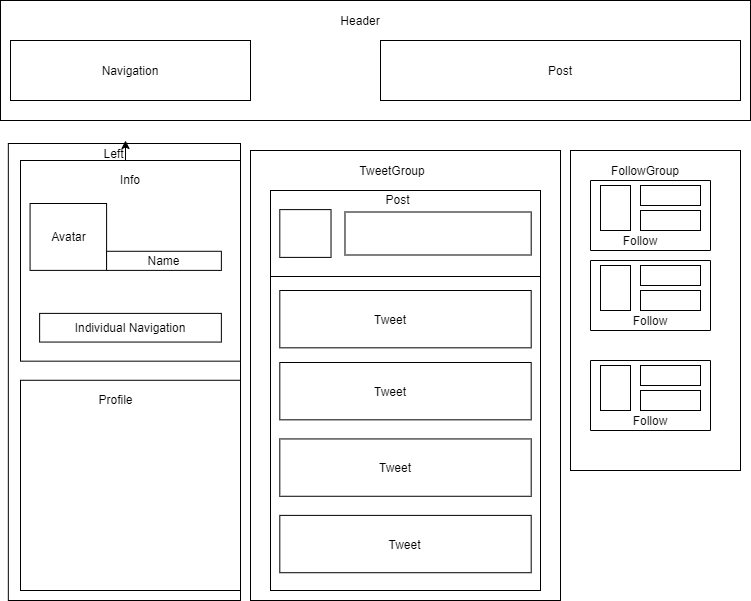

The diagram above was exported from draw.io. Its source (the exported page's mxGraphModel, read from the mxfile embedded in the PNG):
<mxGraphModel dx="800" dy="452" grid="1" gridSize="10" guides="1" tooltips="1" connect="1" arrows="1" fold="1" page="1" pageScale="1" pageWidth="850" pageHeight="1100" math="0" shadow="0">
  <root>
    <mxCell id="0" />
    <mxCell id="1" parent="0" />
    <mxCell id="4FDqW5_5zkB3lJCHvDS0-15" value="" style="group" parent="1" vertex="1" connectable="0">
      <mxGeometry x="70" y="200" width="220" height="440" as="geometry" />
    </mxCell>
    <mxCell id="4FDqW5_5zkB3lJCHvDS0-17" value="" style="rounded=0;whiteSpace=wrap;html=1;" parent="4FDqW5_5zkB3lJCHvDS0-15" vertex="1">
      <mxGeometry x="-12.17" y="-17" width="232.17" height="457" as="geometry" />
    </mxCell>
    <mxCell id="3gFAKpaywPAVgXOp_R06-1" value="" style="rounded=0;whiteSpace=wrap;html=1;" parent="4FDqW5_5zkB3lJCHvDS0-15" vertex="1">
      <mxGeometry width="220" height="200.66666666666669" as="geometry" />
    </mxCell>
    <mxCell id="3gFAKpaywPAVgXOp_R06-2" value="Avatar" style="rounded=0;whiteSpace=wrap;html=1;" parent="4FDqW5_5zkB3lJCHvDS0-15" vertex="1">
      <mxGeometry x="9.565217391304348" y="43" width="76.52173913043478" height="66.88888888888889" as="geometry" />
    </mxCell>
    <mxCell id="3gFAKpaywPAVgXOp_R06-3" value="Name" style="rounded=0;whiteSpace=wrap;html=1;" parent="4FDqW5_5zkB3lJCHvDS0-15" vertex="1">
      <mxGeometry x="86.08695652173914" y="90.77777777777779" width="114.78260869565217" height="19.11111111111111" as="geometry" />
    </mxCell>
    <mxCell id="3gFAKpaywPAVgXOp_R06-4" value="Individual Navigation" style="rounded=0;whiteSpace=wrap;html=1;" parent="4FDqW5_5zkB3lJCHvDS0-15" vertex="1">
      <mxGeometry x="19.130434782608695" y="152.88888888888889" width="181.73913043478262" height="28.666666666666668" as="geometry" />
    </mxCell>
    <mxCell id="3gFAKpaywPAVgXOp_R06-5" value="" style="rounded=0;whiteSpace=wrap;html=1;" parent="4FDqW5_5zkB3lJCHvDS0-15" vertex="1">
      <mxGeometry y="219.7777777777778" width="220" height="210.22222222222223" as="geometry" />
    </mxCell>
    <mxCell id="3gFAKpaywPAVgXOp_R06-45" value="Info" style="text;html=1;strokeColor=none;fillColor=none;align=center;verticalAlign=middle;whiteSpace=wrap;rounded=0;" parent="4FDqW5_5zkB3lJCHvDS0-15" vertex="1">
      <mxGeometry x="47.82608695652174" y="9.555555555555555" width="124.34782608695653" height="19.11111111111111" as="geometry" />
    </mxCell>
    <mxCell id="4FDqW5_5zkB3lJCHvDS0-2" value="Profile" style="text;html=1;strokeColor=none;fillColor=none;align=center;verticalAlign=middle;whiteSpace=wrap;rounded=0;" parent="4FDqW5_5zkB3lJCHvDS0-15" vertex="1">
      <mxGeometry x="66.95652173913044" y="229.33333333333334" width="57.391304347826086" height="19.11111111111111" as="geometry" />
    </mxCell>
    <mxCell id="4FDqW5_5zkB3lJCHvDS0-18" value="Left" style="text;html=1;strokeColor=none;fillColor=none;align=center;verticalAlign=middle;whiteSpace=wrap;rounded=0;" parent="4FDqW5_5zkB3lJCHvDS0-15" vertex="1">
      <mxGeometry x="66.96" y="-17" width="53.04" height="20" as="geometry" />
    </mxCell>
    <mxCell id="4FDqW5_5zkB3lJCHvDS0-13" value="" style="rounded=0;whiteSpace=wrap;html=1;" parent="1" vertex="1">
      <mxGeometry x="50" y="40" width="750" height="120" as="geometry" />
    </mxCell>
    <mxCell id="3gFAKpaywPAVgXOp_R06-43" style="edgeStyle=orthogonalEdgeStyle;rounded=0;orthogonalLoop=1;jettySize=auto;html=1;exitX=0.5;exitY=0;exitDx=0;exitDy=0;" parent="1" source="3gFAKpaywPAVgXOp_R06-1" edge="1">
      <mxGeometry relative="1" as="geometry">
        <mxPoint x="175" y="180" as="targetPoint" />
      </mxGeometry>
    </mxCell>
    <mxCell id="3gFAKpaywPAVgXOp_R06-35" value="" style="group" parent="1" vertex="1" connectable="0">
      <mxGeometry x="620" y="190" width="170" height="320" as="geometry" />
    </mxCell>
    <mxCell id="3gFAKpaywPAVgXOp_R06-15" value="" style="rounded=0;whiteSpace=wrap;html=1;" parent="3gFAKpaywPAVgXOp_R06-35" vertex="1">
      <mxGeometry width="170" height="320" as="geometry" />
    </mxCell>
    <mxCell id="3gFAKpaywPAVgXOp_R06-23" value="" style="group" parent="3gFAKpaywPAVgXOp_R06-35" vertex="1" connectable="0">
      <mxGeometry x="20" y="30" width="120" height="70" as="geometry" />
    </mxCell>
    <mxCell id="3gFAKpaywPAVgXOp_R06-16" value="" style="rounded=0;whiteSpace=wrap;html=1;container=0;direction=west;" parent="3gFAKpaywPAVgXOp_R06-23" vertex="1">
      <mxGeometry width="120" height="70" as="geometry">
        <mxRectangle x="640" y="80" width="50" height="40" as="alternateBounds" />
      </mxGeometry>
    </mxCell>
    <mxCell id="3gFAKpaywPAVgXOp_R06-17" value="" style="rounded=0;whiteSpace=wrap;html=1;" parent="3gFAKpaywPAVgXOp_R06-23" vertex="1">
      <mxGeometry x="50" y="5" width="60" height="20" as="geometry" />
    </mxCell>
    <mxCell id="3gFAKpaywPAVgXOp_R06-18" value="" style="rounded=0;whiteSpace=wrap;html=1;" parent="3gFAKpaywPAVgXOp_R06-23" vertex="1">
      <mxGeometry x="10" y="5" width="30" height="45" as="geometry" />
    </mxCell>
    <mxCell id="3gFAKpaywPAVgXOp_R06-19" value="" style="rounded=0;whiteSpace=wrap;html=1;" parent="3gFAKpaywPAVgXOp_R06-23" vertex="1">
      <mxGeometry x="50" y="30" width="60" height="20" as="geometry" />
    </mxCell>
    <mxCell id="4FDqW5_5zkB3lJCHvDS0-10" value="Follow" style="text;html=1;strokeColor=none;fillColor=none;align=center;verticalAlign=middle;whiteSpace=wrap;rounded=0;" parent="3gFAKpaywPAVgXOp_R06-23" vertex="1">
      <mxGeometry x="30" y="50" width="40" height="20" as="geometry" />
    </mxCell>
    <mxCell id="3gFAKpaywPAVgXOp_R06-24" value="" style="group" parent="3gFAKpaywPAVgXOp_R06-35" vertex="1" connectable="0">
      <mxGeometry x="20" y="110" width="120" height="70" as="geometry" />
    </mxCell>
    <mxCell id="3gFAKpaywPAVgXOp_R06-25" value="" style="rounded=0;whiteSpace=wrap;html=1;container=0;direction=west;" parent="3gFAKpaywPAVgXOp_R06-24" vertex="1">
      <mxGeometry width="120" height="70" as="geometry">
        <mxRectangle x="640" y="80" width="50" height="40" as="alternateBounds" />
      </mxGeometry>
    </mxCell>
    <mxCell id="3gFAKpaywPAVgXOp_R06-26" value="" style="rounded=0;whiteSpace=wrap;html=1;" parent="3gFAKpaywPAVgXOp_R06-24" vertex="1">
      <mxGeometry x="50" y="5" width="60" height="20" as="geometry" />
    </mxCell>
    <mxCell id="3gFAKpaywPAVgXOp_R06-27" value="" style="rounded=0;whiteSpace=wrap;html=1;" parent="3gFAKpaywPAVgXOp_R06-24" vertex="1">
      <mxGeometry x="10" y="5" width="30" height="45" as="geometry" />
    </mxCell>
    <mxCell id="3gFAKpaywPAVgXOp_R06-28" value="" style="rounded=0;whiteSpace=wrap;html=1;" parent="3gFAKpaywPAVgXOp_R06-24" vertex="1">
      <mxGeometry x="50" y="30" width="60" height="20" as="geometry" />
    </mxCell>
    <mxCell id="4FDqW5_5zkB3lJCHvDS0-11" value="Follow" style="text;html=1;strokeColor=none;fillColor=none;align=center;verticalAlign=middle;whiteSpace=wrap;rounded=0;" parent="3gFAKpaywPAVgXOp_R06-24" vertex="1">
      <mxGeometry x="40" y="50" width="40" height="20" as="geometry" />
    </mxCell>
    <mxCell id="3gFAKpaywPAVgXOp_R06-29" value="" style="group" parent="3gFAKpaywPAVgXOp_R06-35" vertex="1" connectable="0">
      <mxGeometry x="20" y="210" width="120" height="70" as="geometry" />
    </mxCell>
    <mxCell id="3gFAKpaywPAVgXOp_R06-30" value="" style="rounded=0;whiteSpace=wrap;html=1;container=0;direction=west;" parent="3gFAKpaywPAVgXOp_R06-29" vertex="1">
      <mxGeometry width="120" height="70" as="geometry">
        <mxRectangle x="640" y="80" width="50" height="40" as="alternateBounds" />
      </mxGeometry>
    </mxCell>
    <mxCell id="3gFAKpaywPAVgXOp_R06-31" value="" style="rounded=0;whiteSpace=wrap;html=1;" parent="3gFAKpaywPAVgXOp_R06-29" vertex="1">
      <mxGeometry x="50" y="5" width="60" height="20" as="geometry" />
    </mxCell>
    <mxCell id="3gFAKpaywPAVgXOp_R06-32" value="" style="rounded=0;whiteSpace=wrap;html=1;" parent="3gFAKpaywPAVgXOp_R06-29" vertex="1">
      <mxGeometry x="10" y="5" width="30" height="45" as="geometry" />
    </mxCell>
    <mxCell id="3gFAKpaywPAVgXOp_R06-33" value="" style="rounded=0;whiteSpace=wrap;html=1;" parent="3gFAKpaywPAVgXOp_R06-29" vertex="1">
      <mxGeometry x="50" y="30" width="60" height="20" as="geometry" />
    </mxCell>
    <mxCell id="4FDqW5_5zkB3lJCHvDS0-12" value="Follow" style="text;html=1;strokeColor=none;fillColor=none;align=center;verticalAlign=middle;whiteSpace=wrap;rounded=0;" parent="3gFAKpaywPAVgXOp_R06-29" vertex="1">
      <mxGeometry x="40" y="50" width="40" height="20" as="geometry" />
    </mxCell>
    <mxCell id="4FDqW5_5zkB3lJCHvDS0-1" value="FollowGroup" style="text;html=1;strokeColor=none;fillColor=none;align=center;verticalAlign=middle;whiteSpace=wrap;rounded=0;" parent="3gFAKpaywPAVgXOp_R06-35" vertex="1">
      <mxGeometry x="20" y="10" width="110" height="20" as="geometry" />
    </mxCell>
    <mxCell id="3gFAKpaywPAVgXOp_R06-42" value="Navigation" style="rounded=0;whiteSpace=wrap;html=1;" parent="1" vertex="1">
      <mxGeometry x="60" y="80" width="240" height="60" as="geometry" />
    </mxCell>
    <mxCell id="3gFAKpaywPAVgXOp_R06-44" value="Post" style="rounded=0;whiteSpace=wrap;html=1;" parent="1" vertex="1">
      <mxGeometry x="430" y="80" width="360" height="60" as="geometry" />
    </mxCell>
    <mxCell id="4FDqW5_5zkB3lJCHvDS0-3" value="" style="group" parent="1" vertex="1" connectable="0">
      <mxGeometry x="310" y="200" width="300" height="440" as="geometry" />
    </mxCell>
    <mxCell id="4FDqW5_5zkB3lJCHvDS0-4" value="" style="rounded=0;whiteSpace=wrap;html=1;" parent="4FDqW5_5zkB3lJCHvDS0-3" vertex="1">
      <mxGeometry x="-10" y="-10" width="310" height="450" as="geometry" />
    </mxCell>
    <mxCell id="3gFAKpaywPAVgXOp_R06-6" value="" style="rounded=0;whiteSpace=wrap;html=1;" parent="4FDqW5_5zkB3lJCHvDS0-3" vertex="1">
      <mxGeometry x="10" y="30" width="270" height="400" as="geometry" />
    </mxCell>
    <mxCell id="3gFAKpaywPAVgXOp_R06-7" value="" style="rounded=0;whiteSpace=wrap;html=1;" parent="4FDqW5_5zkB3lJCHvDS0-3" vertex="1">
      <mxGeometry x="10" y="30" width="270" height="86" as="geometry" />
    </mxCell>
    <mxCell id="3gFAKpaywPAVgXOp_R06-8" value="" style="rounded=0;whiteSpace=wrap;html=1;" parent="4FDqW5_5zkB3lJCHvDS0-3" vertex="1">
      <mxGeometry x="19.310344827586206" y="49.111111111111114" width="51.206896551724135" height="47.77777777777778" as="geometry" />
    </mxCell>
    <mxCell id="3gFAKpaywPAVgXOp_R06-9" value="" style="rounded=0;whiteSpace=wrap;html=1;" parent="4FDqW5_5zkB3lJCHvDS0-3" vertex="1">
      <mxGeometry x="84.48275862068965" y="51.5" width="186.20689655172413" height="43" as="geometry" />
    </mxCell>
    <mxCell id="3gFAKpaywPAVgXOp_R06-11" value="" style="rounded=0;whiteSpace=wrap;html=1;" parent="4FDqW5_5zkB3lJCHvDS0-3" vertex="1">
      <mxGeometry x="19.310344827586206" y="129.99555555555554" width="251.3793103448276" height="57.333333333333336" as="geometry" />
    </mxCell>
    <mxCell id="3gFAKpaywPAVgXOp_R06-12" value="" style="rounded=0;whiteSpace=wrap;html=1;" parent="4FDqW5_5zkB3lJCHvDS0-3" vertex="1">
      <mxGeometry x="19.310344827586206" y="202" width="251.3793103448276" height="57.333333333333336" as="geometry" />
    </mxCell>
    <mxCell id="3gFAKpaywPAVgXOp_R06-13" value="" style="rounded=0;whiteSpace=wrap;html=1;" parent="4FDqW5_5zkB3lJCHvDS0-3" vertex="1">
      <mxGeometry x="19.310344827586206" y="278.44444444444446" width="251.3793103448276" height="57.333333333333336" as="geometry" />
    </mxCell>
    <mxCell id="3gFAKpaywPAVgXOp_R06-14" value="Tweet" style="rounded=0;whiteSpace=wrap;html=1;" parent="4FDqW5_5zkB3lJCHvDS0-3" vertex="1">
      <mxGeometry x="19.310344827586206" y="354.8888888888889" width="251.3793103448276" height="57.333333333333336" as="geometry" />
    </mxCell>
    <mxCell id="4FDqW5_5zkB3lJCHvDS0-5" value="TweetGroup" style="text;html=1;strokeColor=none;fillColor=none;align=center;verticalAlign=middle;whiteSpace=wrap;rounded=0;" parent="4FDqW5_5zkB3lJCHvDS0-3" vertex="1">
      <mxGeometry x="84.48" width="95.52" height="20" as="geometry" />
    </mxCell>
    <mxCell id="4FDqW5_5zkB3lJCHvDS0-6" value="Post" style="text;html=1;strokeColor=none;fillColor=none;align=center;verticalAlign=middle;whiteSpace=wrap;rounded=0;" parent="4FDqW5_5zkB3lJCHvDS0-3" vertex="1">
      <mxGeometry x="95" y="29.11" width="85" height="20" as="geometry" />
    </mxCell>
    <mxCell id="4FDqW5_5zkB3lJCHvDS0-7" value="Tweet" style="text;html=1;strokeColor=none;fillColor=none;align=center;verticalAlign=middle;whiteSpace=wrap;rounded=0;" parent="4FDqW5_5zkB3lJCHvDS0-3" vertex="1">
      <mxGeometry x="100" y="148.66" width="60" height="20" as="geometry" />
    </mxCell>
    <mxCell id="4FDqW5_5zkB3lJCHvDS0-8" value="Tweet" style="text;html=1;strokeColor=none;fillColor=none;align=center;verticalAlign=middle;whiteSpace=wrap;rounded=0;" parent="4FDqW5_5zkB3lJCHvDS0-3" vertex="1">
      <mxGeometry x="110" y="220.67000000000002" width="40" height="20" as="geometry" />
    </mxCell>
    <mxCell id="4FDqW5_5zkB3lJCHvDS0-9" value="Tweet" style="text;html=1;strokeColor=none;fillColor=none;align=center;verticalAlign=middle;whiteSpace=wrap;rounded=0;" parent="4FDqW5_5zkB3lJCHvDS0-3" vertex="1">
      <mxGeometry x="115" y="297.11" width="40" height="20" as="geometry" />
    </mxCell>
    <mxCell id="4FDqW5_5zkB3lJCHvDS0-14" value="Header" style="text;html=1;strokeColor=none;fillColor=none;align=center;verticalAlign=middle;whiteSpace=wrap;rounded=0;" parent="1" vertex="1">
      <mxGeometry x="370" y="50" width="80" height="20" as="geometry" />
    </mxCell>
  </root>
</mxGraphModel>